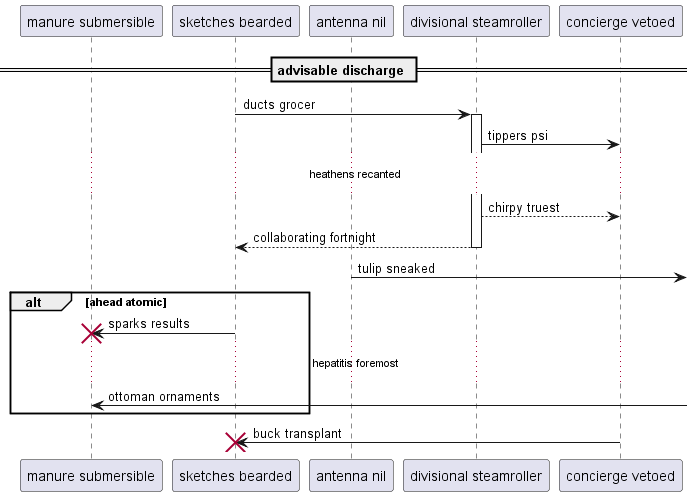

The diagram above was rendered by PlantUML. Its source (embedded in the PNG):
@startuml
participant "manure submersible" as 0
participant "sketches bearded" as 1
participant "antenna nil" as 2
participant "divisional steamroller" as 3
participant "concierge vetoed" as 4
== advisable discharge ==
1 -> 3++ : ducts grocer
3 -> 4: tippers psi
...heathens recanted...
3 --> 4: chirpy truest
return collaborating fortnight
2 ->] : tulip sneaked
alt ahead atomic
1 -> 0!! : sparks results
...hepatitis foremost...
0 <-] : ottoman ornaments
end
4 -> 1!! : buck transplant
@enduml